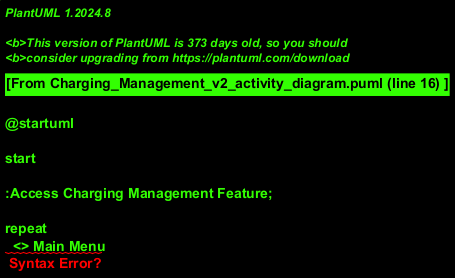

The diagram above was rendered by PlantUML. Its source (embedded in the PNG):
@startuml
'ITERATION 2: Improved based on QA validation feedback.
'This diagram improves upon the original by:
' - Re-structuring with a main event loop (repeat/while) to represent a continuous user session.
' - Replacing the linear if-else chain with a central decision node for better readability of user choices.
' - Adding an explicit flow redirection from "Start Charging" to "View Session Status" for a more realistic UX.
' - Including explicit confirmation steps after state-changing actions (e.g., saving settings).
' - Consolidating related display actions into single, more abstract activities.
' - Formalizing the "for each station" check using a fork to represent concurrent data retrieval and display.

start

:Access Charging Management Feature;

repeat
  <> Main Menu

  if (Select 'Remote Control') then ([Remote Control])
    if (Is charging session active?) then ([yes])
      :Request to Stop Session;
      :Display 'Session Stopped' Confirmation;
    else ([no])
      if (Vehicle is plugged in & compatible?) then ([yes])
        :Request to Start Session;
        ' Flow transitions to viewing the newly active session
        --> (view_session)
      else ([no])
        :Display Error: "Vehicle not plugged in or charger incompatible";
      endif
    endif

  else if (View Active Session) then ([View Active Session])
    if (Is charging session active?) then ([yes])
      (view_session)
      :Display Session Details\n(SoC, Time to Full, Rate, V/A);
    else ([no])
      :Display "No active charging session";
    endif

  else if (Manage Settings) then ([Manage Settings])
    partition "Charging Settings" {
      if (Select 'Set Charge Limit') then ([yes])
        :Display interface with default 80% limit;
        if (User selects 'Charge to 100% for trip'?) then ([yes])
          :Set one-time charge limit to 100%;
          :Confirm 'One-Time Limit Set';
        else ([no])
          :Allow user to set a new maximum percentage;
          :Save and Confirm New Charge Limit;
        endif
      else ([Select 'Manage Schedules'])
        switch (User Action)
        case (Create Schedule)
          :Define start time or ready-by time;
          :Save and Confirm New Schedule;
        case (Edit Schedule)
          :Select an existing schedule;
          :Modify schedule details;
          :Save and Confirm Updated Schedule;
        case (Delete Schedule)
          :Select an existing schedule;
          :Confirm Deletion;
          :Delete Schedule and Confirm;
        endswitch
      endif
    }

  else if (Find Stations) then ([Find Stations])
    partition "Charging Station Finder" {
      :Display map of charging stations;
      if (User applies filters?) then ([yes])
        :Filter by connector type & power level;
        :Update map with filtered results;
      endif
      note right
        Availability for all visible stations
        is updated concurrently.
      end note
      fork
        :For each visible station;
        if (Real-time availability data is provided?) then ([yes])
          :Display real-time availability status;
        else ([no])
          :Display 'Availability Unknown';
        endif
      end fork
    }

  else ([Exit Feature])
    break
  endif
  -> <> Main Menu;
repeat while ()

stop

@enduml